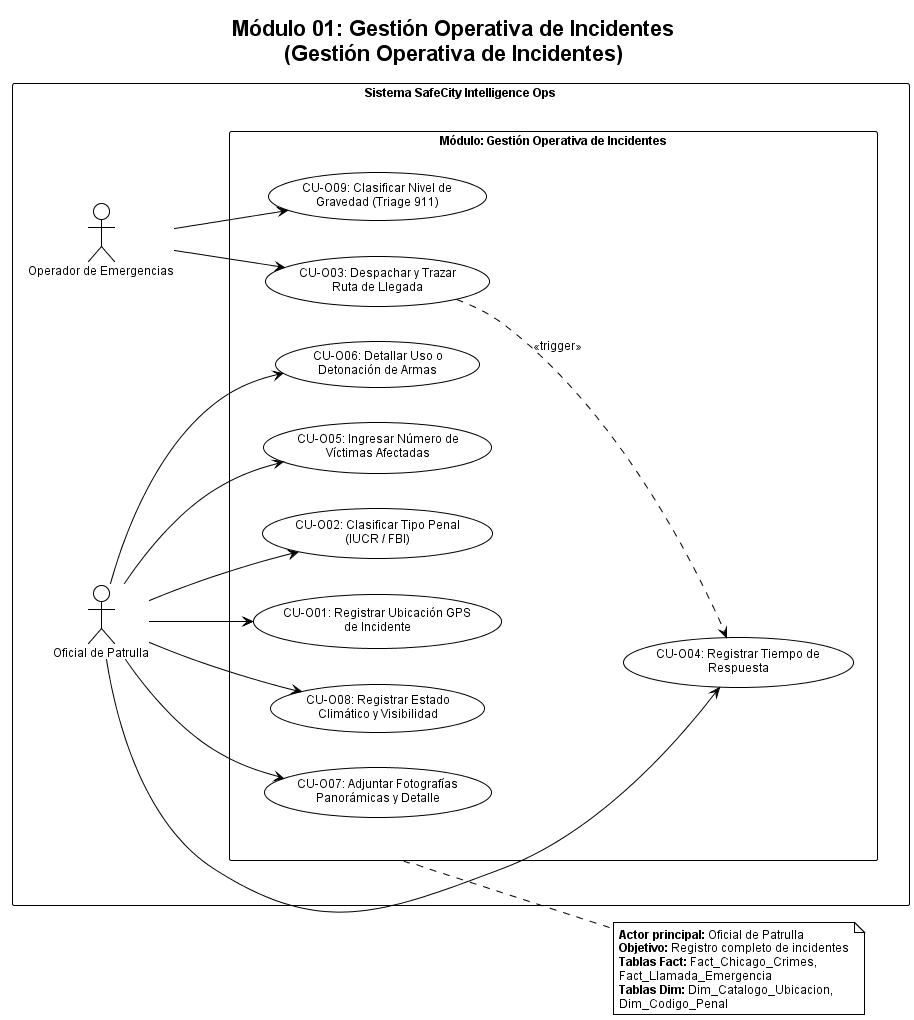

The diagram above was rendered by PlantUML. Its source (embedded in the PNG):
@startuml Módulo 01 - Gestión Operativa de Incidentes
!theme plain
skinparam charset UTF-8
skinparam defaultFontName Arial
skinparam defaultFontSize 12
skinparam shadowing false
skinparam actorStyle helio
skinparam usecase {
  BackgroundColor White
  BorderColor Black
  ArrowColor Black
}
skinparam actor {
  BackgroundColor White
  BorderColor Black
}
skinparam package {
  BackgroundColor White
  BorderColor Black
}
skinparam rectangle {
  BackgroundColor White
  BorderColor Black
}
skinparam note {
  BackgroundColor White
  BorderColor Black
}

title Módulo 01: Gestión Operativa de Incidentes\n(Gestión Operativa de Incidentes)

left to right direction
skinparam packageStyle rectangle

rectangle "Sistema SafeCity Intelligence Ops" {

  actor "Oficial de Patrulla" as Officer
  actor "Operador de Emergencias" as Operator

  package "Módulo: Gestión Operativa de Incidentes" as mod1 {
    usecase "CU-O01: Registrar Ubicación GPS\nde Incidente" as UC01
    usecase "CU-O02: Clasificar Tipo Penal\n(IUCR / FBI)" as UC02
    usecase "CU-O04: Registrar Tiempo de\nRespuesta" as UC04
    usecase "CU-O05: Ingresar Número de\nVíctimas Afectadas" as UC05
    usecase "CU-O06: Detallar Uso o\nDetonación de Armas" as UC06
    usecase "CU-O07: Adjuntar Fotografías\nPanorámicas y Detalle" as UC07
    usecase "CU-O08: Registrar Estado\nClimático y Visibilidad" as UC08
    usecase "CU-O03: Despachar y Trazar\nRuta de Llegada" as UC03
    usecase "CU-O09: Clasificar Nivel de\nGravedad (Triage 911)" as UC09
  }

  Officer --> UC01
  Officer --> UC02
  Officer --> UC04
  Officer --> UC05
  Officer --> UC06
  Officer --> UC07
  Officer --> UC08

  Operator --> UC03
  Operator --> UC09

  UC03 ..> UC04 : <<trigger>>
}

note right of mod1
  <b>Actor principal:</b> Oficial de Patrulla
  <b>Objetivo:</b> Registro completo de incidentes
  <b>Tablas Fact:</b> Fact_Chicago_Crimes,
  Fact_Llamada_Emergencia
  <b>Tablas Dim:</b> Dim_Catalogo_Ubicacion,
  Dim_Codigo_Penal
end note

@enduml